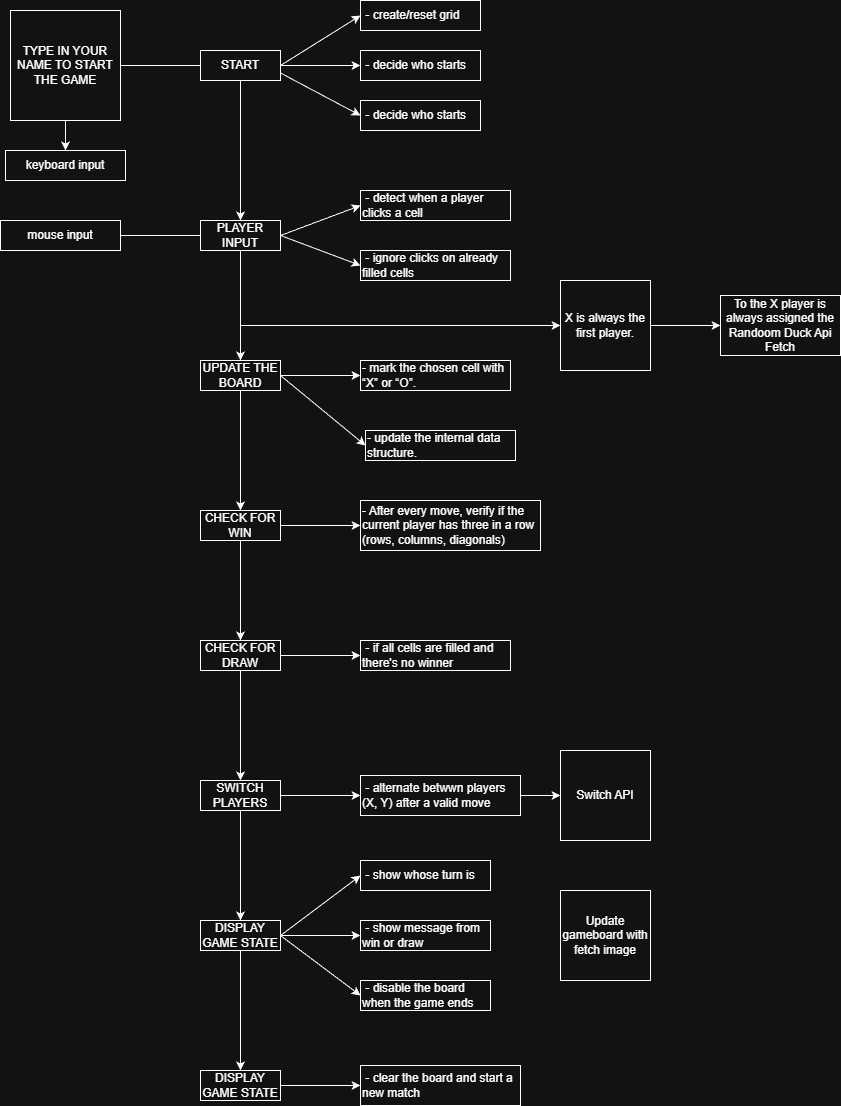

The diagram above was exported from draw.io. Its source (the exported page's mxGraphModel, read from the mxfile embedded in the PNG):
<mxGraphModel dx="2934" dy="1124" grid="1" gridSize="10" guides="1" tooltips="1" connect="1" arrows="1" fold="1" page="1" pageScale="1" pageWidth="850" pageHeight="1100" math="0" shadow="0">
  <root>
    <mxCell id="0" />
    <mxCell id="1" parent="0" />
    <mxCell id="hvBJlDWM2J0khAdojGQL-4" edge="1" parent="1" source="hvBJlDWM2J0khAdojGQL-1" style="edgeStyle=orthogonalEdgeStyle;rounded=0;orthogonalLoop=1;jettySize=auto;html=1;exitX=0.5;exitY=1;exitDx=0;exitDy=0;entryX=0.5;entryY=0;entryDx=0;entryDy=0;" target="hvBJlDWM2J0khAdojGQL-2">
      <mxGeometry relative="1" as="geometry" />
    </mxCell>
    <mxCell id="hvBJlDWM2J0khAdojGQL-1" parent="1" style="rounded=0;whiteSpace=wrap;html=1;" value="START" vertex="1">
      <mxGeometry height="30" width="80" x="30" y="60" as="geometry" />
    </mxCell>
    <mxCell id="hvBJlDWM2J0khAdojGQL-2" parent="1" style="rounded=0;whiteSpace=wrap;html=1;" value="PLAYER INPUT" vertex="1">
      <mxGeometry height="30" width="80" x="30" y="230" as="geometry" />
    </mxCell>
    <mxCell id="hvBJlDWM2J0khAdojGQL-5" parent="1" style="rounded=0;whiteSpace=wrap;html=1;align=left;" value="&amp;nbsp;- create/reset grid" vertex="1">
      <mxGeometry height="30" width="120" x="190" y="10" as="geometry" />
    </mxCell>
    <mxCell id="hvBJlDWM2J0khAdojGQL-6" parent="1" style="rounded=0;whiteSpace=wrap;html=1;align=left;" value="&amp;nbsp;- decide who starts" vertex="1">
      <mxGeometry height="30" width="120" x="190" y="60" as="geometry" />
    </mxCell>
    <mxCell id="hvBJlDWM2J0khAdojGQL-7" parent="1" style="rounded=0;whiteSpace=wrap;html=1;align=left;" value="&amp;nbsp;- decide who starts" vertex="1">
      <mxGeometry height="30" width="120" x="190" y="110" as="geometry" />
    </mxCell>
    <mxCell id="hvBJlDWM2J0khAdojGQL-9" edge="1" parent="1" source="hvBJlDWM2J0khAdojGQL-1" style="endArrow=classic;html=1;rounded=0;entryX=0;entryY=0.5;entryDx=0;entryDy=0;exitX=1;exitY=0.5;exitDx=0;exitDy=0;" target="hvBJlDWM2J0khAdojGQL-6" value="">
      <mxGeometry height="50" relative="1" width="50" as="geometry">
        <mxPoint x="130" y="80" as="sourcePoint" />
        <mxPoint x="250" y="270" as="targetPoint" />
      </mxGeometry>
    </mxCell>
    <mxCell id="hvBJlDWM2J0khAdojGQL-11" edge="1" parent="1" source="hvBJlDWM2J0khAdojGQL-1" style="endArrow=classic;html=1;rounded=0;exitX=1;exitY=0.5;exitDx=0;exitDy=0;entryX=0;entryY=0.5;entryDx=0;entryDy=0;" target="hvBJlDWM2J0khAdojGQL-5" value="">
      <mxGeometry height="50" relative="1" width="50" as="geometry">
        <mxPoint x="200" y="320" as="sourcePoint" />
        <mxPoint x="250" y="270" as="targetPoint" />
      </mxGeometry>
    </mxCell>
    <mxCell id="hvBJlDWM2J0khAdojGQL-12" edge="1" parent="1" source="hvBJlDWM2J0khAdojGQL-1" style="endArrow=classic;html=1;rounded=0;exitX=1;exitY=0.75;exitDx=0;exitDy=0;entryX=0;entryY=0.5;entryDx=0;entryDy=0;" target="hvBJlDWM2J0khAdojGQL-7" value="">
      <mxGeometry height="50" relative="1" width="50" as="geometry">
        <mxPoint x="200" y="320" as="sourcePoint" />
        <mxPoint x="250" y="270" as="targetPoint" />
      </mxGeometry>
    </mxCell>
    <mxCell id="hvBJlDWM2J0khAdojGQL-13" parent="1" style="rounded=0;whiteSpace=wrap;html=1;align=left;" value="&amp;nbsp;- detect when a player clicks a cell" vertex="1">
      <mxGeometry height="30" width="150" x="190" y="200" as="geometry" />
    </mxCell>
    <mxCell id="hvBJlDWM2J0khAdojGQL-14" parent="1" style="rounded=0;whiteSpace=wrap;html=1;align=left;" value="&amp;nbsp;- ignore clicks on already filled cells" vertex="1">
      <mxGeometry height="30" width="150" x="190" y="260" as="geometry" />
    </mxCell>
    <mxCell id="hvBJlDWM2J0khAdojGQL-15" edge="1" parent="1" source="hvBJlDWM2J0khAdojGQL-2" style="endArrow=classic;html=1;rounded=0;exitX=1;exitY=0.5;exitDx=0;exitDy=0;entryX=0;entryY=0.5;entryDx=0;entryDy=0;" target="hvBJlDWM2J0khAdojGQL-13" value="">
      <mxGeometry height="50" relative="1" width="50" as="geometry">
        <mxPoint x="200" y="220" as="sourcePoint" />
        <mxPoint x="250" y="170" as="targetPoint" />
      </mxGeometry>
    </mxCell>
    <mxCell id="hvBJlDWM2J0khAdojGQL-16" edge="1" parent="1" source="hvBJlDWM2J0khAdojGQL-2" style="endArrow=classic;html=1;rounded=0;exitX=1;exitY=0.5;exitDx=0;exitDy=0;entryX=0;entryY=0.5;entryDx=0;entryDy=0;" target="hvBJlDWM2J0khAdojGQL-14" value="">
      <mxGeometry height="50" relative="1" width="50" as="geometry">
        <mxPoint x="150" y="230" as="sourcePoint" />
        <mxPoint x="230" y="230" as="targetPoint" />
      </mxGeometry>
    </mxCell>
    <mxCell id="hvBJlDWM2J0khAdojGQL-17" parent="1" style="rounded=0;whiteSpace=wrap;html=1;" value="UPDATE THE BOARD" vertex="1">
      <mxGeometry height="30" width="80" x="30" y="370" as="geometry" />
    </mxCell>
    <mxCell id="hvBJlDWM2J0khAdojGQL-18" edge="1" parent="1" source="hvBJlDWM2J0khAdojGQL-2" style="edgeStyle=orthogonalEdgeStyle;rounded=0;orthogonalLoop=1;jettySize=auto;html=1;exitX=0.5;exitY=1;exitDx=0;exitDy=0;entryX=0.5;entryY=0;entryDx=0;entryDy=0;" target="hvBJlDWM2J0khAdojGQL-17">
      <mxGeometry relative="1" as="geometry">
        <mxPoint x="160" y="350" as="sourcePoint" />
        <mxPoint x="160" y="490" as="targetPoint" />
      </mxGeometry>
    </mxCell>
    <mxCell id="hvBJlDWM2J0khAdojGQL-19" parent="1" style="rounded=0;whiteSpace=wrap;html=1;align=left;" value="- mark the chosen cell with “X” or “O”." vertex="1">
      <mxGeometry height="30" width="150" x="190" y="370" as="geometry" />
    </mxCell>
    <mxCell id="hvBJlDWM2J0khAdojGQL-20" edge="1" parent="1" source="hvBJlDWM2J0khAdojGQL-17" style="endArrow=classic;html=1;rounded=0;exitX=1;exitY=0.5;exitDx=0;exitDy=0;entryX=0;entryY=0.5;entryDx=0;entryDy=0;" target="hvBJlDWM2J0khAdojGQL-19" value="">
      <mxGeometry height="50" relative="1" width="50" as="geometry">
        <mxPoint x="200" y="420" as="sourcePoint" />
        <mxPoint x="250" y="370" as="targetPoint" />
      </mxGeometry>
    </mxCell>
    <mxCell id="hvBJlDWM2J0khAdojGQL-21" parent="1" style="rounded=0;whiteSpace=wrap;html=1;align=left;" value="- update the internal data structure." vertex="1">
      <mxGeometry height="30" width="150" x="195" y="440" as="geometry" />
    </mxCell>
    <mxCell id="hvBJlDWM2J0khAdojGQL-24" edge="1" parent="1" source="hvBJlDWM2J0khAdojGQL-17" style="endArrow=classic;html=1;rounded=0;exitX=1;exitY=0.5;exitDx=0;exitDy=0;entryX=0;entryY=0.5;entryDx=0;entryDy=0;" target="hvBJlDWM2J0khAdojGQL-21" value="">
      <mxGeometry height="50" relative="1" width="50" as="geometry">
        <mxPoint x="200" y="420" as="sourcePoint" />
        <mxPoint x="250" y="370" as="targetPoint" />
      </mxGeometry>
    </mxCell>
    <mxCell id="hvBJlDWM2J0khAdojGQL-25" parent="1" style="rounded=0;whiteSpace=wrap;html=1;" value="CHECK FOR WIN" vertex="1">
      <mxGeometry height="30" width="80" x="30" y="520" as="geometry" />
    </mxCell>
    <mxCell id="hvBJlDWM2J0khAdojGQL-26" edge="1" parent="1" source="hvBJlDWM2J0khAdojGQL-17" style="edgeStyle=orthogonalEdgeStyle;rounded=0;orthogonalLoop=1;jettySize=auto;html=1;exitX=0.5;exitY=1;exitDx=0;exitDy=0;entryX=0.5;entryY=0;entryDx=0;entryDy=0;" target="hvBJlDWM2J0khAdojGQL-25">
      <mxGeometry relative="1" as="geometry">
        <mxPoint x="110" y="440" as="sourcePoint" />
        <mxPoint x="110" y="550" as="targetPoint" />
      </mxGeometry>
    </mxCell>
    <mxCell id="hvBJlDWM2J0khAdojGQL-27" parent="1" style="rounded=0;whiteSpace=wrap;html=1;align=left;" value="- After every move, verify if the current player has three in a row (rows, columns, diagonals)" vertex="1">
      <mxGeometry height="50" width="180" x="190" y="510" as="geometry" />
    </mxCell>
    <mxCell id="hvBJlDWM2J0khAdojGQL-28" edge="1" parent="1" source="hvBJlDWM2J0khAdojGQL-25" style="endArrow=classic;html=1;rounded=0;exitX=1;exitY=0.5;exitDx=0;exitDy=0;entryX=0;entryY=0.5;entryDx=0;entryDy=0;" target="hvBJlDWM2J0khAdojGQL-27" value="">
      <mxGeometry height="50" relative="1" width="50" as="geometry">
        <mxPoint x="110" y="540" as="sourcePoint" />
        <mxPoint x="190" y="510" as="targetPoint" />
      </mxGeometry>
    </mxCell>
    <mxCell id="hvBJlDWM2J0khAdojGQL-31" parent="1" style="rounded=0;whiteSpace=wrap;html=1;" value="CHECK FOR DRAW" vertex="1">
      <mxGeometry height="30" width="80" x="30" y="650" as="geometry" />
    </mxCell>
    <mxCell id="hvBJlDWM2J0khAdojGQL-32" parent="1" style="rounded=0;whiteSpace=wrap;html=1;align=left;" value="&amp;nbsp;- if all cells are filled and there's no winner" vertex="1">
      <mxGeometry height="30" width="150" x="190" y="650" as="geometry" />
    </mxCell>
    <mxCell id="hvBJlDWM2J0khAdojGQL-33" edge="1" parent="1" source="hvBJlDWM2J0khAdojGQL-31" style="endArrow=classic;html=1;rounded=0;exitX=1;exitY=0.5;exitDx=0;exitDy=0;entryX=0;entryY=0.5;entryDx=0;entryDy=0;" target="hvBJlDWM2J0khAdojGQL-32" value="">
      <mxGeometry height="50" relative="1" width="50" as="geometry">
        <mxPoint x="160" y="560" as="sourcePoint" />
        <mxPoint x="240" y="560" as="targetPoint" />
      </mxGeometry>
    </mxCell>
    <mxCell id="hvBJlDWM2J0khAdojGQL-34" edge="1" parent="1" source="hvBJlDWM2J0khAdojGQL-25" style="edgeStyle=orthogonalEdgeStyle;rounded=0;orthogonalLoop=1;jettySize=auto;html=1;exitX=0.5;exitY=1;exitDx=0;exitDy=0;entryX=0.5;entryY=0;entryDx=0;entryDy=0;" target="hvBJlDWM2J0khAdojGQL-31">
      <mxGeometry relative="1" as="geometry">
        <mxPoint x="60" y="470" as="sourcePoint" />
        <mxPoint x="60" y="590" as="targetPoint" />
      </mxGeometry>
    </mxCell>
    <mxCell id="hvBJlDWM2J0khAdojGQL-37" parent="1" style="rounded=0;whiteSpace=wrap;html=1;" value="SWITCH PLAYERS" vertex="1">
      <mxGeometry height="30" width="80" x="30" y="790" as="geometry" />
    </mxCell>
    <mxCell id="hvBJlDWM2J0khAdojGQL-38" parent="1" style="rounded=0;whiteSpace=wrap;html=1;align=left;" value="&amp;nbsp;- alternate betwwn players (X, Y) after a valid move" vertex="1">
      <mxGeometry height="40" width="160" x="190" y="785" as="geometry" />
    </mxCell>
    <mxCell id="hvBJlDWM2J0khAdojGQL-39" edge="1" parent="1" source="hvBJlDWM2J0khAdojGQL-37" style="endArrow=classic;html=1;rounded=0;exitX=1;exitY=0.5;exitDx=0;exitDy=0;entryX=0;entryY=0.5;entryDx=0;entryDy=0;" target="hvBJlDWM2J0khAdojGQL-38" value="">
      <mxGeometry height="50" relative="1" width="50" as="geometry">
        <mxPoint x="160" y="700" as="sourcePoint" />
        <mxPoint x="240" y="700" as="targetPoint" />
      </mxGeometry>
    </mxCell>
    <mxCell id="hvBJlDWM2J0khAdojGQL-40" edge="1" parent="1" source="hvBJlDWM2J0khAdojGQL-31" style="edgeStyle=orthogonalEdgeStyle;rounded=0;orthogonalLoop=1;jettySize=auto;html=1;exitX=0.5;exitY=1;exitDx=0;exitDy=0;entryX=0.5;entryY=0;entryDx=0;entryDy=0;" target="hvBJlDWM2J0khAdojGQL-37">
      <mxGeometry relative="1" as="geometry">
        <mxPoint x="140" y="670" as="sourcePoint" />
        <mxPoint x="140" y="770" as="targetPoint" />
      </mxGeometry>
    </mxCell>
    <mxCell id="hvBJlDWM2J0khAdojGQL-41" parent="1" style="rounded=0;whiteSpace=wrap;html=1;" value="DISPLAY GAME STATE" vertex="1">
      <mxGeometry height="30" width="80" x="30" y="930" as="geometry" />
    </mxCell>
    <mxCell id="hvBJlDWM2J0khAdojGQL-42" parent="1" style="rounded=0;whiteSpace=wrap;html=1;align=left;" value="&amp;nbsp;- show whose turn is" vertex="1">
      <mxGeometry height="30" width="130" x="190" y="870" as="geometry" />
    </mxCell>
    <mxCell id="hvBJlDWM2J0khAdojGQL-43" edge="1" parent="1" source="hvBJlDWM2J0khAdojGQL-41" style="endArrow=classic;html=1;rounded=0;exitX=1;exitY=0.5;exitDx=0;exitDy=0;entryX=0;entryY=0.5;entryDx=0;entryDy=0;" target="hvBJlDWM2J0khAdojGQL-42" value="">
      <mxGeometry height="50" relative="1" width="50" as="geometry">
        <mxPoint x="140" y="820" as="sourcePoint" />
        <mxPoint x="220" y="820" as="targetPoint" />
      </mxGeometry>
    </mxCell>
    <mxCell id="hvBJlDWM2J0khAdojGQL-44" parent="1" style="rounded=0;whiteSpace=wrap;html=1;align=left;" value="&amp;nbsp;- show message from win or draw" vertex="1">
      <mxGeometry height="30" width="130" x="190" y="930" as="geometry" />
    </mxCell>
    <mxCell id="hvBJlDWM2J0khAdojGQL-45" edge="1" parent="1" source="hvBJlDWM2J0khAdojGQL-41" style="endArrow=classic;html=1;rounded=0;entryX=0;entryY=0.5;entryDx=0;entryDy=0;exitX=1;exitY=0.5;exitDx=0;exitDy=0;" target="hvBJlDWM2J0khAdojGQL-44" value="">
      <mxGeometry height="50" relative="1" width="50" as="geometry">
        <mxPoint x="110" y="940" as="sourcePoint" />
        <mxPoint x="220" y="910" as="targetPoint" />
      </mxGeometry>
    </mxCell>
    <mxCell id="hvBJlDWM2J0khAdojGQL-46" parent="1" style="rounded=0;whiteSpace=wrap;html=1;align=left;" value="&amp;nbsp;- disable the board when the game ends" vertex="1">
      <mxGeometry height="30" width="130" x="190" y="990" as="geometry" />
    </mxCell>
    <mxCell id="hvBJlDWM2J0khAdojGQL-47" edge="1" parent="1" source="hvBJlDWM2J0khAdojGQL-41" style="endArrow=classic;html=1;rounded=0;entryX=0;entryY=0.5;entryDx=0;entryDy=0;exitX=1;exitY=0.5;exitDx=0;exitDy=0;" target="hvBJlDWM2J0khAdojGQL-46" value="">
      <mxGeometry height="50" relative="1" width="50" as="geometry">
        <mxPoint x="150" y="950" as="sourcePoint" />
        <mxPoint x="230" y="950" as="targetPoint" />
      </mxGeometry>
    </mxCell>
    <mxCell id="hvBJlDWM2J0khAdojGQL-48" parent="1" style="rounded=0;whiteSpace=wrap;html=1;" value="DISPLAY GAME STATE" vertex="1">
      <mxGeometry height="30" width="80" x="30" y="1080" as="geometry" />
    </mxCell>
    <mxCell id="hvBJlDWM2J0khAdojGQL-49" edge="1" parent="1" source="hvBJlDWM2J0khAdojGQL-37" style="edgeStyle=orthogonalEdgeStyle;rounded=0;orthogonalLoop=1;jettySize=auto;html=1;exitX=0.5;exitY=1;exitDx=0;exitDy=0;entryX=0.5;entryY=0;entryDx=0;entryDy=0;" target="hvBJlDWM2J0khAdojGQL-41">
      <mxGeometry relative="1" as="geometry">
        <mxPoint x="190" y="740" as="sourcePoint" />
        <mxPoint x="190" y="850" as="targetPoint" />
      </mxGeometry>
    </mxCell>
    <mxCell id="hvBJlDWM2J0khAdojGQL-50" edge="1" parent="1" source="hvBJlDWM2J0khAdojGQL-41" style="edgeStyle=orthogonalEdgeStyle;rounded=0;orthogonalLoop=1;jettySize=auto;html=1;exitX=0.5;exitY=1;exitDx=0;exitDy=0;entryX=0.5;entryY=0;entryDx=0;entryDy=0;" target="hvBJlDWM2J0khAdojGQL-48">
      <mxGeometry relative="1" as="geometry">
        <mxPoint x="80" y="980" as="sourcePoint" />
        <mxPoint x="80" y="1090" as="targetPoint" />
      </mxGeometry>
    </mxCell>
    <mxCell id="hvBJlDWM2J0khAdojGQL-51" parent="1" style="rounded=0;whiteSpace=wrap;html=1;align=left;" value="&amp;nbsp;- clear the board and start a new match" vertex="1">
      <mxGeometry height="40" width="160" x="190" y="1075" as="geometry" />
    </mxCell>
    <mxCell id="hvBJlDWM2J0khAdojGQL-52" edge="1" parent="1" source="hvBJlDWM2J0khAdojGQL-48" style="endArrow=classic;html=1;rounded=0;entryX=0;entryY=0.5;entryDx=0;entryDy=0;exitX=1;exitY=0.5;exitDx=0;exitDy=0;" target="hvBJlDWM2J0khAdojGQL-51" value="">
      <mxGeometry height="50" relative="1" width="50" as="geometry">
        <mxPoint x="140" y="1020" as="sourcePoint" />
        <mxPoint x="220" y="1080" as="targetPoint" />
      </mxGeometry>
    </mxCell>
    <mxCell id="QegGfwLBm_-CU-10hNtC-12" edge="1" parent="1" source="k4lT938v5Z22o3BS-mxN-2" style="edgeStyle=orthogonalEdgeStyle;rounded=0;orthogonalLoop=1;jettySize=auto;html=1;" target="QegGfwLBm_-CU-10hNtC-11" value="">
      <mxGeometry relative="1" as="geometry" />
    </mxCell>
    <mxCell id="k4lT938v5Z22o3BS-mxN-2" parent="1" style="whiteSpace=wrap;html=1;aspect=fixed;" value="TYPE IN YOUR NAME TO START THE GAME" vertex="1">
      <mxGeometry height="110" width="110" x="-160" y="20" as="geometry" />
    </mxCell>
    <mxCell id="k4lT938v5Z22o3BS-mxN-6" edge="1" parent="1" source="k4lT938v5Z22o3BS-mxN-2" style="endArrow=none;html=1;rounded=0;entryX=0;entryY=0.5;entryDx=0;entryDy=0;" target="hvBJlDWM2J0khAdojGQL-1" value="">
      <mxGeometry height="50" relative="1" width="50" as="geometry">
        <mxPoint x="110" y="280" as="sourcePoint" />
        <mxPoint x="160" y="230" as="targetPoint" />
      </mxGeometry>
    </mxCell>
    <mxCell id="k4lT938v5Z22o3BS-mxN-7" parent="1" style="rounded=0;whiteSpace=wrap;html=1;" value="mouse input" vertex="1">
      <mxGeometry height="30" width="120" x="-170" y="230" as="geometry" />
    </mxCell>
    <mxCell id="k4lT938v5Z22o3BS-mxN-8" edge="1" parent="1" source="k4lT938v5Z22o3BS-mxN-7" style="endArrow=none;html=1;rounded=0;entryX=0;entryY=0.5;entryDx=0;entryDy=0;" target="hvBJlDWM2J0khAdojGQL-2" value="">
      <mxGeometry height="50" relative="1" width="50" as="geometry">
        <mxPoint x="10" y="340" as="sourcePoint" />
        <mxPoint x="60" y="290" as="targetPoint" />
      </mxGeometry>
    </mxCell>
    <mxCell id="QegGfwLBm_-CU-10hNtC-1" parent="1" style="whiteSpace=wrap;html=1;aspect=fixed;" value="X is always the first player." vertex="1">
      <mxGeometry height="90" width="90" x="390" y="290" as="geometry" />
    </mxCell>
    <mxCell id="QegGfwLBm_-CU-10hNtC-2" parent="1" style="rounded=0;whiteSpace=wrap;html=1;" value="To the X player is always assigned the Randoom Duck Api Fetch" vertex="1">
      <mxGeometry height="60" width="120" x="550" y="305" as="geometry" />
    </mxCell>
    <mxCell id="QegGfwLBm_-CU-10hNtC-3" edge="1" parent="1" style="endArrow=classic;html=1;rounded=0;entryX=0;entryY=0.5;entryDx=0;entryDy=0;" target="QegGfwLBm_-CU-10hNtC-1" value="">
      <mxGeometry height="50" relative="1" width="50" as="geometry">
        <mxPoint x="70" y="335" as="sourcePoint" />
        <mxPoint x="390" y="370" as="targetPoint" />
      </mxGeometry>
    </mxCell>
    <mxCell id="QegGfwLBm_-CU-10hNtC-4" edge="1" parent="1" source="QegGfwLBm_-CU-10hNtC-1" style="endArrow=classic;html=1;rounded=0;entryX=0;entryY=0.5;entryDx=0;entryDy=0;exitX=1;exitY=0.5;exitDx=0;exitDy=0;" target="QegGfwLBm_-CU-10hNtC-2" value="">
      <mxGeometry height="50" relative="1" width="50" as="geometry">
        <mxPoint x="340" y="420" as="sourcePoint" />
        <mxPoint x="390" y="370" as="targetPoint" />
      </mxGeometry>
    </mxCell>
    <mxCell id="QegGfwLBm_-CU-10hNtC-7" parent="1" style="whiteSpace=wrap;html=1;aspect=fixed;" value="Switch API" vertex="1">
      <mxGeometry height="90" width="90" x="390" y="760" as="geometry" />
    </mxCell>
    <mxCell id="QegGfwLBm_-CU-10hNtC-8" edge="1" parent="1" source="hvBJlDWM2J0khAdojGQL-38" style="endArrow=classic;html=1;rounded=0;exitX=1;exitY=0.5;exitDx=0;exitDy=0;entryX=0;entryY=0.5;entryDx=0;entryDy=0;" target="QegGfwLBm_-CU-10hNtC-7" value="">
      <mxGeometry height="50" relative="1" width="50" as="geometry">
        <mxPoint x="350" y="820" as="sourcePoint" />
        <mxPoint x="400" y="770" as="targetPoint" />
      </mxGeometry>
    </mxCell>
    <mxCell id="QegGfwLBm_-CU-10hNtC-11" parent="1" style="rounded=0;whiteSpace=wrap;html=1;" value="keyboard input" vertex="1">
      <mxGeometry height="30" width="120" x="-165" y="160" as="geometry" />
    </mxCell>
    <mxCell id="QegGfwLBm_-CU-10hNtC-13" parent="1" style="whiteSpace=wrap;html=1;aspect=fixed;" value="Update gameboard with fetch image" vertex="1">
      <mxGeometry height="90" width="90" x="390" y="900" as="geometry" />
    </mxCell>
  </root>
</mxGraphModel>